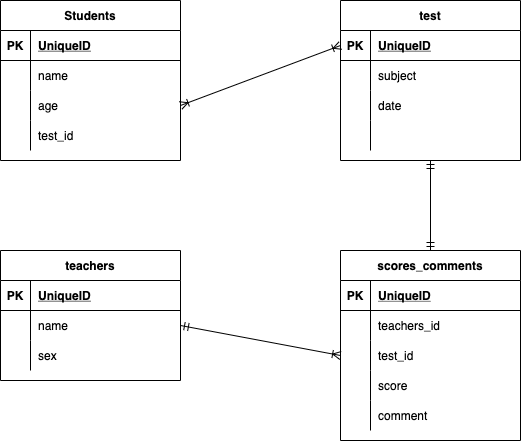

The diagram above was exported from draw.io. Its source (the exported page's mxGraphModel, read from the mxfile embedded in the PNG):
<mxGraphModel dx="728" dy="680" grid="1" gridSize="10" guides="1" tooltips="1" connect="1" arrows="1" fold="1" page="1" pageScale="1" pageWidth="827" pageHeight="1169" math="0" shadow="0">
  <root>
    <mxCell id="0" />
    <mxCell id="1" parent="0" />
    <mxCell id="166" value="Students" style="shape=table;startSize=30;container=1;collapsible=1;childLayout=tableLayout;fixedRows=1;rowLines=0;fontStyle=1;align=center;resizeLast=1;" vertex="1" parent="1">
      <mxGeometry x="40" y="40" width="180" height="160" as="geometry" />
    </mxCell>
    <mxCell id="167" value="" style="shape=partialRectangle;collapsible=0;dropTarget=0;pointerEvents=0;fillColor=none;top=0;left=0;bottom=1;right=0;points=[[0,0.5],[1,0.5]];portConstraint=eastwest;" vertex="1" parent="166">
      <mxGeometry y="30" width="180" height="30" as="geometry" />
    </mxCell>
    <mxCell id="168" value="PK" style="shape=partialRectangle;connectable=0;fillColor=none;top=0;left=0;bottom=0;right=0;fontStyle=1;overflow=hidden;" vertex="1" parent="167">
      <mxGeometry width="30" height="30" as="geometry">
        <mxRectangle width="30" height="30" as="alternateBounds" />
      </mxGeometry>
    </mxCell>
    <mxCell id="169" value="UniqueID" style="shape=partialRectangle;connectable=0;fillColor=none;top=0;left=0;bottom=0;right=0;align=left;spacingLeft=6;fontStyle=5;overflow=hidden;" vertex="1" parent="167">
      <mxGeometry x="30" width="150" height="30" as="geometry">
        <mxRectangle width="150" height="30" as="alternateBounds" />
      </mxGeometry>
    </mxCell>
    <mxCell id="170" value="" style="shape=partialRectangle;collapsible=0;dropTarget=0;pointerEvents=0;fillColor=none;top=0;left=0;bottom=0;right=0;points=[[0,0.5],[1,0.5]];portConstraint=eastwest;" vertex="1" parent="166">
      <mxGeometry y="60" width="180" height="30" as="geometry" />
    </mxCell>
    <mxCell id="171" value="" style="shape=partialRectangle;connectable=0;fillColor=none;top=0;left=0;bottom=0;right=0;editable=1;overflow=hidden;" vertex="1" parent="170">
      <mxGeometry width="30" height="30" as="geometry">
        <mxRectangle width="30" height="30" as="alternateBounds" />
      </mxGeometry>
    </mxCell>
    <mxCell id="172" value="name" style="shape=partialRectangle;connectable=0;fillColor=none;top=0;left=0;bottom=0;right=0;align=left;spacingLeft=6;overflow=hidden;" vertex="1" parent="170">
      <mxGeometry x="30" width="150" height="30" as="geometry">
        <mxRectangle width="150" height="30" as="alternateBounds" />
      </mxGeometry>
    </mxCell>
    <mxCell id="173" value="" style="shape=partialRectangle;collapsible=0;dropTarget=0;pointerEvents=0;fillColor=none;top=0;left=0;bottom=0;right=0;points=[[0,0.5],[1,0.5]];portConstraint=eastwest;" vertex="1" parent="166">
      <mxGeometry y="90" width="180" height="30" as="geometry" />
    </mxCell>
    <mxCell id="174" value="" style="shape=partialRectangle;connectable=0;fillColor=none;top=0;left=0;bottom=0;right=0;editable=1;overflow=hidden;" vertex="1" parent="173">
      <mxGeometry width="30" height="30" as="geometry">
        <mxRectangle width="30" height="30" as="alternateBounds" />
      </mxGeometry>
    </mxCell>
    <mxCell id="175" value="age" style="shape=partialRectangle;connectable=0;fillColor=none;top=0;left=0;bottom=0;right=0;align=left;spacingLeft=6;overflow=hidden;" vertex="1" parent="173">
      <mxGeometry x="30" width="150" height="30" as="geometry">
        <mxRectangle width="150" height="30" as="alternateBounds" />
      </mxGeometry>
    </mxCell>
    <mxCell id="176" value="" style="shape=partialRectangle;collapsible=0;dropTarget=0;pointerEvents=0;fillColor=none;top=0;left=0;bottom=0;right=0;points=[[0,0.5],[1,0.5]];portConstraint=eastwest;" vertex="1" parent="166">
      <mxGeometry y="120" width="180" height="30" as="geometry" />
    </mxCell>
    <mxCell id="177" value="" style="shape=partialRectangle;connectable=0;fillColor=none;top=0;left=0;bottom=0;right=0;editable=1;overflow=hidden;" vertex="1" parent="176">
      <mxGeometry width="30" height="30" as="geometry">
        <mxRectangle width="30" height="30" as="alternateBounds" />
      </mxGeometry>
    </mxCell>
    <mxCell id="178" value="test_id" style="shape=partialRectangle;connectable=0;fillColor=none;top=0;left=0;bottom=0;right=0;align=left;spacingLeft=6;overflow=hidden;" vertex="1" parent="176">
      <mxGeometry x="30" width="150" height="30" as="geometry">
        <mxRectangle width="150" height="30" as="alternateBounds" />
      </mxGeometry>
    </mxCell>
    <mxCell id="279" style="edgeStyle=none;html=1;exitX=0.5;exitY=1;exitDx=0;exitDy=0;startArrow=ERmandOne;startFill=0;endArrow=ERmandOne;endFill=0;" edge="1" parent="1" source="192" target="237">
      <mxGeometry relative="1" as="geometry" />
    </mxCell>
    <mxCell id="192" value="test" style="shape=table;startSize=30;container=1;collapsible=1;childLayout=tableLayout;fixedRows=1;rowLines=0;fontStyle=1;align=center;resizeLast=1;" vertex="1" parent="1">
      <mxGeometry x="380" y="40" width="180" height="160" as="geometry" />
    </mxCell>
    <mxCell id="193" value="" style="shape=partialRectangle;collapsible=0;dropTarget=0;pointerEvents=0;fillColor=none;top=0;left=0;bottom=1;right=0;points=[[0,0.5],[1,0.5]];portConstraint=eastwest;" vertex="1" parent="192">
      <mxGeometry y="30" width="180" height="30" as="geometry" />
    </mxCell>
    <mxCell id="194" value="PK" style="shape=partialRectangle;connectable=0;fillColor=none;top=0;left=0;bottom=0;right=0;fontStyle=1;overflow=hidden;" vertex="1" parent="193">
      <mxGeometry width="30" height="30" as="geometry">
        <mxRectangle width="30" height="30" as="alternateBounds" />
      </mxGeometry>
    </mxCell>
    <mxCell id="195" value="UniqueID" style="shape=partialRectangle;connectable=0;fillColor=none;top=0;left=0;bottom=0;right=0;align=left;spacingLeft=6;fontStyle=5;overflow=hidden;" vertex="1" parent="193">
      <mxGeometry x="30" width="150" height="30" as="geometry">
        <mxRectangle width="150" height="30" as="alternateBounds" />
      </mxGeometry>
    </mxCell>
    <mxCell id="202" value="" style="shape=partialRectangle;collapsible=0;dropTarget=0;pointerEvents=0;fillColor=none;top=0;left=0;bottom=0;right=0;points=[[0,0.5],[1,0.5]];portConstraint=eastwest;" vertex="1" parent="192">
      <mxGeometry y="60" width="180" height="30" as="geometry" />
    </mxCell>
    <mxCell id="203" value="" style="shape=partialRectangle;connectable=0;fillColor=none;top=0;left=0;bottom=0;right=0;editable=1;overflow=hidden;" vertex="1" parent="202">
      <mxGeometry width="30" height="30" as="geometry">
        <mxRectangle width="30" height="30" as="alternateBounds" />
      </mxGeometry>
    </mxCell>
    <mxCell id="204" value="subject" style="shape=partialRectangle;connectable=0;fillColor=none;top=0;left=0;bottom=0;right=0;align=left;spacingLeft=6;overflow=hidden;" vertex="1" parent="202">
      <mxGeometry x="30" width="150" height="30" as="geometry">
        <mxRectangle width="150" height="30" as="alternateBounds" />
      </mxGeometry>
    </mxCell>
    <mxCell id="288" style="shape=partialRectangle;collapsible=0;dropTarget=0;pointerEvents=0;fillColor=none;top=0;left=0;bottom=0;right=0;points=[[0,0.5],[1,0.5]];portConstraint=eastwest;" vertex="1" parent="192">
      <mxGeometry y="90" width="180" height="30" as="geometry" />
    </mxCell>
    <mxCell id="289" style="shape=partialRectangle;connectable=0;fillColor=none;top=0;left=0;bottom=0;right=0;editable=1;overflow=hidden;" vertex="1" parent="288">
      <mxGeometry width="30" height="30" as="geometry">
        <mxRectangle width="30" height="30" as="alternateBounds" />
      </mxGeometry>
    </mxCell>
    <mxCell id="290" value="date" style="shape=partialRectangle;connectable=0;fillColor=none;top=0;left=0;bottom=0;right=0;align=left;spacingLeft=6;overflow=hidden;" vertex="1" parent="288">
      <mxGeometry x="30" width="150" height="30" as="geometry">
        <mxRectangle width="150" height="30" as="alternateBounds" />
      </mxGeometry>
    </mxCell>
    <mxCell id="285" style="shape=partialRectangle;collapsible=0;dropTarget=0;pointerEvents=0;fillColor=none;top=0;left=0;bottom=0;right=0;points=[[0,0.5],[1,0.5]];portConstraint=eastwest;" vertex="1" parent="192">
      <mxGeometry y="120" width="180" height="30" as="geometry" />
    </mxCell>
    <mxCell id="286" style="shape=partialRectangle;connectable=0;fillColor=none;top=0;left=0;bottom=0;right=0;editable=1;overflow=hidden;" vertex="1" parent="285">
      <mxGeometry width="30" height="30" as="geometry">
        <mxRectangle width="30" height="30" as="alternateBounds" />
      </mxGeometry>
    </mxCell>
    <mxCell id="287" style="shape=partialRectangle;connectable=0;fillColor=none;top=0;left=0;bottom=0;right=0;align=left;spacingLeft=6;overflow=hidden;" vertex="1" parent="285">
      <mxGeometry x="30" width="150" height="30" as="geometry">
        <mxRectangle width="150" height="30" as="alternateBounds" />
      </mxGeometry>
    </mxCell>
    <mxCell id="218" value="teachers" style="shape=table;startSize=30;container=1;collapsible=1;childLayout=tableLayout;fixedRows=1;rowLines=0;fontStyle=1;align=center;resizeLast=1;" vertex="1" parent="1">
      <mxGeometry x="40" y="290" width="180" height="130" as="geometry" />
    </mxCell>
    <mxCell id="219" value="" style="shape=partialRectangle;collapsible=0;dropTarget=0;pointerEvents=0;fillColor=none;top=0;left=0;bottom=1;right=0;points=[[0,0.5],[1,0.5]];portConstraint=eastwest;" vertex="1" parent="218">
      <mxGeometry y="30" width="180" height="30" as="geometry" />
    </mxCell>
    <mxCell id="220" value="PK" style="shape=partialRectangle;connectable=0;fillColor=none;top=0;left=0;bottom=0;right=0;fontStyle=1;overflow=hidden;" vertex="1" parent="219">
      <mxGeometry width="30" height="30" as="geometry">
        <mxRectangle width="30" height="30" as="alternateBounds" />
      </mxGeometry>
    </mxCell>
    <mxCell id="221" value="UniqueID" style="shape=partialRectangle;connectable=0;fillColor=none;top=0;left=0;bottom=0;right=0;align=left;spacingLeft=6;fontStyle=5;overflow=hidden;" vertex="1" parent="219">
      <mxGeometry x="30" width="150" height="30" as="geometry">
        <mxRectangle width="150" height="30" as="alternateBounds" />
      </mxGeometry>
    </mxCell>
    <mxCell id="222" value="" style="shape=partialRectangle;collapsible=0;dropTarget=0;pointerEvents=0;fillColor=none;top=0;left=0;bottom=0;right=0;points=[[0,0.5],[1,0.5]];portConstraint=eastwest;" vertex="1" parent="218">
      <mxGeometry y="60" width="180" height="30" as="geometry" />
    </mxCell>
    <mxCell id="223" value="" style="shape=partialRectangle;connectable=0;fillColor=none;top=0;left=0;bottom=0;right=0;editable=1;overflow=hidden;" vertex="1" parent="222">
      <mxGeometry width="30" height="30" as="geometry">
        <mxRectangle width="30" height="30" as="alternateBounds" />
      </mxGeometry>
    </mxCell>
    <mxCell id="224" value="name" style="shape=partialRectangle;connectable=0;fillColor=none;top=0;left=0;bottom=0;right=0;align=left;spacingLeft=6;overflow=hidden;" vertex="1" parent="222">
      <mxGeometry x="30" width="150" height="30" as="geometry">
        <mxRectangle width="150" height="30" as="alternateBounds" />
      </mxGeometry>
    </mxCell>
    <mxCell id="225" value="" style="shape=partialRectangle;collapsible=0;dropTarget=0;pointerEvents=0;fillColor=none;top=0;left=0;bottom=0;right=0;points=[[0,0.5],[1,0.5]];portConstraint=eastwest;" vertex="1" parent="218">
      <mxGeometry y="90" width="180" height="30" as="geometry" />
    </mxCell>
    <mxCell id="226" value="" style="shape=partialRectangle;connectable=0;fillColor=none;top=0;left=0;bottom=0;right=0;editable=1;overflow=hidden;" vertex="1" parent="225">
      <mxGeometry width="30" height="30" as="geometry">
        <mxRectangle width="30" height="30" as="alternateBounds" />
      </mxGeometry>
    </mxCell>
    <mxCell id="227" value="sex" style="shape=partialRectangle;connectable=0;fillColor=none;top=0;left=0;bottom=0;right=0;align=left;spacingLeft=6;overflow=hidden;" vertex="1" parent="225">
      <mxGeometry x="30" width="150" height="30" as="geometry">
        <mxRectangle width="150" height="30" as="alternateBounds" />
      </mxGeometry>
    </mxCell>
    <mxCell id="237" value="scores_comments" style="shape=table;startSize=30;container=1;collapsible=1;childLayout=tableLayout;fixedRows=1;rowLines=0;fontStyle=1;align=center;resizeLast=1;" vertex="1" parent="1">
      <mxGeometry x="380" y="290" width="180" height="190" as="geometry" />
    </mxCell>
    <mxCell id="238" value="" style="shape=partialRectangle;collapsible=0;dropTarget=0;pointerEvents=0;fillColor=none;top=0;left=0;bottom=1;right=0;points=[[0,0.5],[1,0.5]];portConstraint=eastwest;" vertex="1" parent="237">
      <mxGeometry y="30" width="180" height="30" as="geometry" />
    </mxCell>
    <mxCell id="239" value="PK" style="shape=partialRectangle;connectable=0;fillColor=none;top=0;left=0;bottom=0;right=0;fontStyle=1;overflow=hidden;" vertex="1" parent="238">
      <mxGeometry width="30" height="30" as="geometry">
        <mxRectangle width="30" height="30" as="alternateBounds" />
      </mxGeometry>
    </mxCell>
    <mxCell id="240" value="UniqueID" style="shape=partialRectangle;connectable=0;fillColor=none;top=0;left=0;bottom=0;right=0;align=left;spacingLeft=6;fontStyle=5;overflow=hidden;" vertex="1" parent="238">
      <mxGeometry x="30" width="150" height="30" as="geometry">
        <mxRectangle width="150" height="30" as="alternateBounds" />
      </mxGeometry>
    </mxCell>
    <mxCell id="241" value="" style="shape=partialRectangle;collapsible=0;dropTarget=0;pointerEvents=0;fillColor=none;top=0;left=0;bottom=0;right=0;points=[[0,0.5],[1,0.5]];portConstraint=eastwest;" vertex="1" parent="237">
      <mxGeometry y="60" width="180" height="30" as="geometry" />
    </mxCell>
    <mxCell id="242" value="" style="shape=partialRectangle;connectable=0;fillColor=none;top=0;left=0;bottom=0;right=0;editable=1;overflow=hidden;" vertex="1" parent="241">
      <mxGeometry width="30" height="30" as="geometry">
        <mxRectangle width="30" height="30" as="alternateBounds" />
      </mxGeometry>
    </mxCell>
    <mxCell id="243" value="teachers_id" style="shape=partialRectangle;connectable=0;fillColor=none;top=0;left=0;bottom=0;right=0;align=left;spacingLeft=6;overflow=hidden;" vertex="1" parent="241">
      <mxGeometry x="30" width="150" height="30" as="geometry">
        <mxRectangle width="150" height="30" as="alternateBounds" />
      </mxGeometry>
    </mxCell>
    <mxCell id="247" value="" style="shape=partialRectangle;collapsible=0;dropTarget=0;pointerEvents=0;fillColor=none;top=0;left=0;bottom=0;right=0;points=[[0,0.5],[1,0.5]];portConstraint=eastwest;" vertex="1" parent="237">
      <mxGeometry y="90" width="180" height="30" as="geometry" />
    </mxCell>
    <mxCell id="248" value="" style="shape=partialRectangle;connectable=0;fillColor=none;top=0;left=0;bottom=0;right=0;editable=1;overflow=hidden;" vertex="1" parent="247">
      <mxGeometry width="30" height="30" as="geometry">
        <mxRectangle width="30" height="30" as="alternateBounds" />
      </mxGeometry>
    </mxCell>
    <mxCell id="249" value="test_id" style="shape=partialRectangle;connectable=0;fillColor=none;top=0;left=0;bottom=0;right=0;align=left;spacingLeft=6;overflow=hidden;" vertex="1" parent="247">
      <mxGeometry x="30" width="150" height="30" as="geometry">
        <mxRectangle width="150" height="30" as="alternateBounds" />
      </mxGeometry>
    </mxCell>
    <mxCell id="272" style="shape=partialRectangle;collapsible=0;dropTarget=0;pointerEvents=0;fillColor=none;top=0;left=0;bottom=0;right=0;points=[[0,0.5],[1,0.5]];portConstraint=eastwest;" vertex="1" parent="237">
      <mxGeometry y="120" width="180" height="30" as="geometry" />
    </mxCell>
    <mxCell id="273" style="shape=partialRectangle;connectable=0;fillColor=none;top=0;left=0;bottom=0;right=0;editable=1;overflow=hidden;" vertex="1" parent="272">
      <mxGeometry width="30" height="30" as="geometry">
        <mxRectangle width="30" height="30" as="alternateBounds" />
      </mxGeometry>
    </mxCell>
    <mxCell id="274" value="score" style="shape=partialRectangle;connectable=0;fillColor=none;top=0;left=0;bottom=0;right=0;align=left;spacingLeft=6;overflow=hidden;" vertex="1" parent="272">
      <mxGeometry x="30" width="150" height="30" as="geometry">
        <mxRectangle width="150" height="30" as="alternateBounds" />
      </mxGeometry>
    </mxCell>
    <mxCell id="275" style="shape=partialRectangle;collapsible=0;dropTarget=0;pointerEvents=0;fillColor=none;top=0;left=0;bottom=0;right=0;points=[[0,0.5],[1,0.5]];portConstraint=eastwest;" vertex="1" parent="237">
      <mxGeometry y="150" width="180" height="30" as="geometry" />
    </mxCell>
    <mxCell id="276" style="shape=partialRectangle;connectable=0;fillColor=none;top=0;left=0;bottom=0;right=0;editable=1;overflow=hidden;" vertex="1" parent="275">
      <mxGeometry width="30" height="30" as="geometry">
        <mxRectangle width="30" height="30" as="alternateBounds" />
      </mxGeometry>
    </mxCell>
    <mxCell id="277" value="comment" style="shape=partialRectangle;connectable=0;fillColor=none;top=0;left=0;bottom=0;right=0;align=left;spacingLeft=6;overflow=hidden;" vertex="1" parent="275">
      <mxGeometry x="30" width="150" height="30" as="geometry">
        <mxRectangle width="150" height="30" as="alternateBounds" />
      </mxGeometry>
    </mxCell>
    <mxCell id="278" style="edgeStyle=none;html=1;exitX=1;exitY=0.5;exitDx=0;exitDy=0;endArrow=ERoneToMany;endFill=0;startArrow=ERzeroToMany;startFill=0;" edge="1" parent="1" source="170" target="196">
      <mxGeometry relative="1" as="geometry" />
    </mxCell>
    <mxCell id="280" style="edgeStyle=none;html=1;exitX=1;exitY=0.5;exitDx=0;exitDy=0;entryX=0;entryY=0.5;entryDx=0;entryDy=0;startArrow=ERmandOne;startFill=0;endArrow=ERoneToMany;endFill=0;" edge="1" parent="1" source="222" target="247">
      <mxGeometry relative="1" as="geometry" />
    </mxCell>
    <mxCell id="281" style="edgeStyle=none;html=1;exitX=0;exitY=0.5;exitDx=0;exitDy=0;entryX=1;entryY=0.5;entryDx=0;entryDy=0;startArrow=ERoneToMany;startFill=0;endArrow=ERoneToMany;endFill=0;" edge="1" parent="1" source="193" target="173">
      <mxGeometry relative="1" as="geometry" />
    </mxCell>
  </root>
</mxGraphModel>